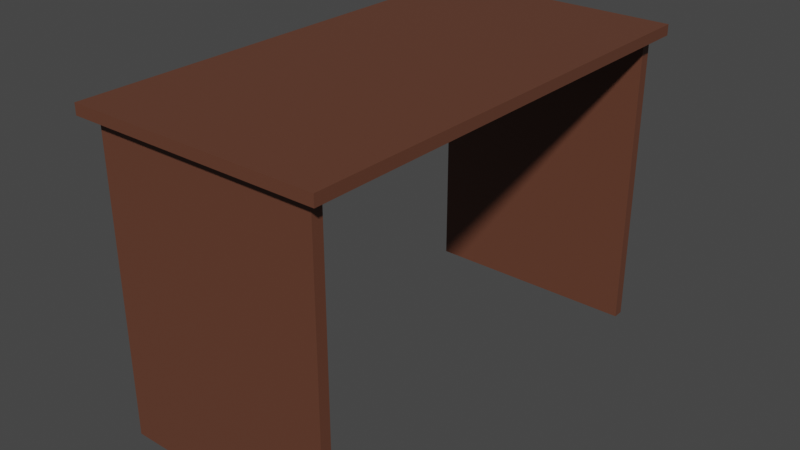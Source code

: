 # Source: table.blend  (saved by Blender 3.6.13; exported with 4.5.12 LTS)
import bpy
from mathutils import Matrix  # noqa: F401  (used for matrix-valued properties, if any)

bpy.ops.wm.read_factory_settings(use_empty=True)
scene = bpy.context.scene
scene.name = 'Scene'

# ---- collections
col_collection = bpy.data.collections.new('Collection'); scene.collection.children.link(col_collection)

# ---- materials (node trees are filled in below, after node groups)
mat_material = bpy.data.materials.new('Material')
mat_material.alpha_threshold = 0.0
mat_material.use_transparent_shadow = False
mat_material.roughness = 0.5
mat_material.line_color = (0.0, 0.0, 0.0, 1.0)

# ---- material node trees
mat_material.use_nodes = True; mat_material.node_tree.nodes.clear()
_N = mat_material.node_tree.nodes; _L = mat_material.node_tree.links
n0 = _N.new('ShaderNodeOutputMaterial'); n0.name = 'Material Output'; n0.location = (300, 300)
n1 = _N.new('ShaderNodeBsdfPrincipled'); n1.name = 'Principled BSDF'; n1.location = (10, 300)
n1.distribution = 'GGX'
n1.subsurface_method = 'RANDOM_WALK_SKIN'
n1.inputs[0].default_value = (0.1282, 0.04709, 0.02702, 1.0)
n1.inputs[3].default_value = 1.45
n1.inputs[27].default_value = (0.0, 0.0, 0.0, 1.0)
n1.inputs[28].default_value = 1.0
_L.new(n1.outputs[0], n0.inputs[0])
n0.is_active_output = True

# ---- world
world_world = bpy.data.worlds.new('World'); scene.world = world_world
world_world.use_nodes = True; world_world.node_tree.nodes.clear()
_N = world_world.node_tree.nodes; _L = world_world.node_tree.links
n0 = _N.new('ShaderNodeOutputWorld'); n0.name = 'World Output'; n0.location = (300, 300)
n1 = _N.new('ShaderNodeBackground'); n1.name = 'Background'; n1.location = (10, 300)
n1.inputs[0].default_value = (0.05088, 0.05088, 0.05088, 1.0)
_L.new(n1.outputs[0], n0.inputs[0])
n0.is_active_output = True
world_world.color = (0.05088, 0.05088, 0.05088)
world_world.use_sun_shadow = False
world_world.sun_shadow_jitter_overblur = 0.0

# ---- meshes
me_cube = bpy.data.meshes.new('Cube')
me_cube.from_pydata([(1.0, 1.0, 1.0), (1.0, 1.0, -1.0), (1.0, -1.0, 1.0), (1.0, -1.0, -1.0), (-1.0, 1.0, 1.0), (-1.0, 1.0, -1.0), (-1.0, -1.0, 1.0), (-1.0, -1.0, -1.0)], [], [(0, 4, 6, 2), (3, 2, 6, 7), (7, 6, 4, 5), (5, 1, 3, 7), (1, 0, 2, 3), (5, 4, 0, 1)])
_uv = me_cube.uv_layers.new(name='UVMap')
_uv.uv.foreach_set('vector', [0.625, 0.5, 0.875, 0.5, 0.875, 0.75, 0.625, 0.75, 0.375, 0.75, 0.625, 0.75, 0.625, 1.0, 0.375, 1.0, 0.375, 0.0, 0.625, 0.0, 0.625, 0.25, 0.375, 0.25, 0.125, 0.5, 0.375, 0.5, 0.375, 0.75, 0.125, 0.75, 0.375, 0.5, 0.625, 0.5, 0.625, 0.75, 0.375, 0.75, 0.375, 0.25, 0.625, 0.25, 0.625, 0.5, 0.375, 0.5])
me_cube.materials.append(mat_material)
me_cube.use_mirror_vertex_groups = False
me_cube.update()
me_cube_002 = bpy.data.meshes.new('Cube.002')
me_cube_002.from_pydata([(1.0, 1.0, 1.0), (1.0, 1.0, -1.0), (1.0, -1.0, 1.0), (1.0, -1.0, -1.0), (-1.0, 1.0, 1.0), (-1.0, 1.0, -1.0), (-1.0, -1.0, 1.0), (-1.0, -1.0, -1.0)], [], [(0, 4, 6, 2), (3, 2, 6, 7), (7, 6, 4, 5), (5, 1, 3, 7), (1, 0, 2, 3), (5, 4, 0, 1)])
_uv = me_cube_002.uv_layers.new(name='UVMap')
_uv.uv.foreach_set('vector', [0.625, 0.5, 0.875, 0.5, 0.875, 0.75, 0.625, 0.75, 0.375, 0.75, 0.625, 0.75, 0.625, 1.0, 0.375, 1.0, 0.375, 0.0, 0.625, 0.0, 0.625, 0.25, 0.375, 0.25, 0.125, 0.5, 0.375, 0.5, 0.375, 0.75, 0.125, 0.75, 0.375, 0.5, 0.625, 0.5, 0.625, 0.75, 0.375, 0.75, 0.375, 0.25, 0.625, 0.25, 0.625, 0.5, 0.375, 0.5])
me_cube_002.materials.append(mat_material)
me_cube_002.use_mirror_vertex_groups = False
me_cube_002.update()
me_cube_003 = bpy.data.meshes.new('Cube.003')
me_cube_003.from_pydata([(1.0, 1.0, 1.0), (1.0, 1.0, -1.0), (1.0, -1.0, 1.0), (1.0, -1.0, -1.0), (-1.0, 1.0, 1.0), (-1.0, 1.0, -1.0), (-1.0, -1.0, 1.0), (-1.0, -1.0, -1.0)], [], [(0, 4, 6, 2), (3, 2, 6, 7), (7, 6, 4, 5), (5, 1, 3, 7), (1, 0, 2, 3), (5, 4, 0, 1)])
_uv = me_cube_003.uv_layers.new(name='UVMap')
_uv.uv.foreach_set('vector', [0.625, 0.5, 0.875, 0.5, 0.875, 0.75, 0.625, 0.75, 0.375, 0.75, 0.625, 0.75, 0.625, 1.0, 0.375, 1.0, 0.375, 0.0, 0.625, 0.0, 0.625, 0.25, 0.375, 0.25, 0.125, 0.5, 0.375, 0.5, 0.375, 0.75, 0.125, 0.75, 0.375, 0.5, 0.625, 0.5, 0.625, 0.75, 0.375, 0.75, 0.375, 0.25, 0.625, 0.25, 0.625, 0.5, 0.375, 0.5])
me_cube_003.materials.append(mat_material)
me_cube_003.use_mirror_vertex_groups = False
me_cube_003.update()

# ---- objects
ob_cube = bpy.data.objects.new('Cube', me_cube)
ob_cube_001 = bpy.data.objects.new('Cube.001', me_cube_002)
ob_cube_002 = bpy.data.objects.new('Cube.002', me_cube_003)

# ---- transforms, parenting, visibility, modifiers, constraints
ob_cube.location = (0.0, 0.0, 0.0)
ob_cube.scale = (1.0, 0.04782, 1.377)
ob_cube.lock_rotations_4d = False
ob_cube.empty_display_type = 'ARROWS'
ob_cube.lineart.crease_threshold = 0.0
ob_cube_001.location = (0.0, 1.964, 1.374)
ob_cube_001.rotation_euler = (-1.571, -0.0, 0.0)
ob_cube_001.scale = (1.124, 0.04782, 2.112)
ob_cube_001.lock_rotations_4d = False
ob_cube_001.empty_display_type = 'ARROWS'
ob_cube_001.lineart.crease_threshold = 0.0
ob_cube_002.location = (0.0, 3.961, 0.0)
ob_cube_002.scale = (1.0, 0.04782, 1.377)
ob_cube_002.lock_rotations_4d = False
ob_cube_002.empty_display_type = 'ARROWS'
ob_cube_002.lineart.crease_threshold = 0.0

# ---- collection membership
col_collection.objects.link(ob_cube)
col_collection.objects.link(ob_cube_001)
col_collection.objects.link(ob_cube_002)

# ---- scene / render settings (as saved in the file)
scene.frame_start = 1; scene.frame_end = 250; scene.frame_set(1)
scene.render.engine = 'BLENDER_EEVEE_NEXT'
scene.cycles.sampling_pattern = 'TABULATED_SOBOL'
scene.view_settings.view_transform = 'Filmic'
bpy.context.view_layer.update()

# ---- added for rendering (the .blend has no active camera and no usable light): camera, sun
cam_auto = bpy.data.cameras.new('AutoCamera')
cam_auto.lens = 50.0
cam_auto.sensor_width = 36.0
cam_auto.clip_end = 1000.0
ob_auto_camera = bpy.data.objects.new('AutoCamera', cam_auto)
scene.collection.objects.link(ob_auto_camera)
ob_auto_camera.location = (5.12838, -4.19037, 4.12504)
ob_auto_camera.rotation_euler = (1.09748, -7.21219e-08, 0.694738)
scene.camera = ob_auto_camera
light_auto_sun = bpy.data.lights.new('AutoSun', 'SUN')
light_auto_sun.energy = 3.0
light_auto_sun.angle = 0.0523599
ob_auto_sun = bpy.data.objects.new('AutoSun', light_auto_sun)
scene.collection.objects.link(ob_auto_sun)
ob_auto_sun.rotation_euler = (0.872665, 0.174533, 0.523599)
bpy.context.view_layer.update()

